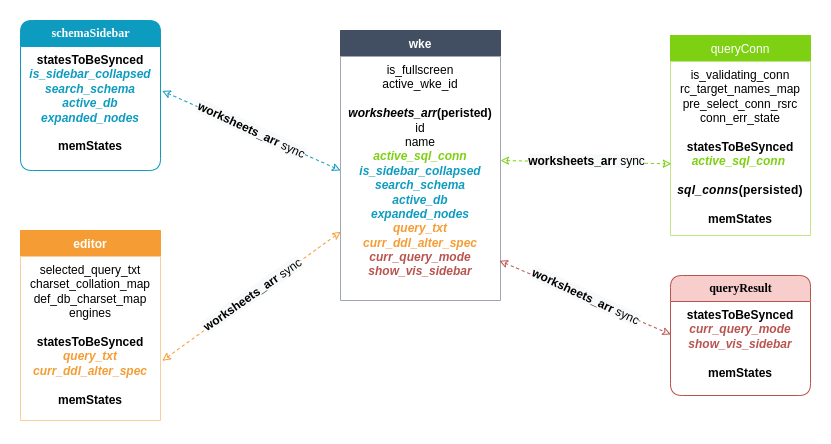

The diagram above was exported from draw.io. Its source (the exported page's mxGraphModel, read from the mxfile embedded in the PNG):
<mxGraphModel dx="2522" dy="1580" grid="1" gridSize="10" guides="1" tooltips="1" connect="1" arrows="1" fold="1" page="1" pageScale="1" pageWidth="1100" pageHeight="850" background="none" math="0" shadow="0">
  <root>
    <mxCell id="0" />
    <mxCell id="1" parent="0" />
    <mxCell id="2" value="&lt;span style=&quot;font-weight: 700&quot;&gt;queryResult&lt;/span&gt;" style="swimlane;html=1;fontStyle=0;childLayout=stackLayout;horizontal=1;startSize=26;fillColor=#f8cecc;horizontalStack=0;resizeParent=1;resizeLast=0;collapsible=1;marginBottom=0;swimlaneFillColor=#ffffff;align=center;rounded=1;shadow=0;comic=0;labelBackgroundColor=none;strokeWidth=1;fontFamily=Verdana;fontSize=12;strokeColor=#b85450;" vertex="1" parent="1">
      <mxGeometry x="-380" y="-315" width="140" height="120" as="geometry">
        <mxRectangle x="-500" y="200" width="60" height="26" as="alternateBounds" />
      </mxGeometry>
    </mxCell>
    <mxCell id="3" value="&lt;b&gt;statesToBeSynced&lt;/b&gt;&lt;br&gt;&lt;b style=&quot;color: rgb(184, 84, 80);&quot;&gt;&lt;i&gt;curr_query_mode&lt;/i&gt;&lt;br&gt;&lt;i&gt;show_vis_sidebar&lt;/i&gt;&lt;/b&gt;&lt;br&gt;&lt;br&gt;&lt;b&gt;memStates&lt;/b&gt;" style="text;html=1;strokeColor=none;fillColor=none;spacingLeft=4;spacingRight=4;whiteSpace=wrap;overflow=hidden;rotatable=0;points=[[0,0.5],[1,0.5]];portConstraint=eastwest;align=center;" vertex="1" parent="2">
      <mxGeometry y="26" width="140" height="94" as="geometry" />
    </mxCell>
    <mxCell id="4" value="editor" style="swimlane;fontStyle=1;childLayout=stackLayout;horizontal=1;startSize=26;horizontalStack=0;resizeParent=1;resizeParentMax=0;resizeLast=0;collapsible=1;marginBottom=0;fillColor=#F59D34;fontColor=#FFFFFF;strokeColor=#F59D34;" vertex="1" parent="1">
      <mxGeometry x="-1030" y="-360" width="140" height="190" as="geometry" />
    </mxCell>
    <mxCell id="5" value="selected_query_txt&lt;br&gt;charset_collation_map&lt;br&gt;def_db_charset_map&lt;br&gt;engines&lt;br&gt;&lt;br&gt;&lt;b&gt;statesToBeSynced&lt;/b&gt;&lt;br&gt;&lt;font color=&quot;#f59d34&quot;&gt;&lt;b&gt;&lt;i&gt;query_txt&lt;/i&gt;&lt;/b&gt;&lt;/font&gt;&lt;br&gt;&lt;font color=&quot;#f59d34&quot;&gt;&lt;b&gt;&lt;i&gt;curr_ddl_alter_spec&lt;/i&gt;&lt;br&gt;&lt;/b&gt;&lt;/font&gt;&lt;br&gt;&lt;b&gt;memStates&lt;/b&gt;" style="text;html=1;strokeColor=none;fillColor=default;spacingLeft=4;spacingRight=4;whiteSpace=wrap;overflow=hidden;rotatable=0;points=[[0,0.5],[1,0.5]];portConstraint=eastwest;align=center;" vertex="1" parent="4">
      <mxGeometry y="26" width="140" height="164" as="geometry" />
    </mxCell>
    <mxCell id="6" value="&lt;font color=&quot;#ffffff&quot;&gt;&lt;b&gt;schemaSidebar&lt;/b&gt;&lt;/font&gt;" style="swimlane;html=1;fontStyle=0;childLayout=stackLayout;horizontal=1;startSize=26;fillColor=#0E9BC0;horizontalStack=0;resizeParent=1;resizeLast=0;collapsible=1;marginBottom=0;swimlaneFillColor=#ffffff;align=center;rounded=1;shadow=0;comic=0;labelBackgroundColor=none;strokeWidth=1;fontFamily=Verdana;fontSize=12;strokeColor=#0E9BC0;" vertex="1" parent="1">
      <mxGeometry x="-1030" y="-570" width="140" height="150" as="geometry" />
    </mxCell>
    <mxCell id="7" value="&lt;b&gt;statesToBeSynced&lt;/b&gt;&lt;br&gt;&lt;b&gt;&lt;font color=&quot;#0e9bc0&quot;&gt;&lt;i&gt;is_sidebar_collapsed&lt;br&gt;search_schema&lt;/i&gt;&lt;br&gt;&lt;i&gt;active_db&lt;/i&gt;&lt;br&gt;&lt;i&gt;expanded_nodes&lt;/i&gt;&lt;/font&gt;&lt;/b&gt;&lt;br&gt;&lt;br&gt;&lt;b&gt;memStates&lt;/b&gt;" style="text;html=1;strokeColor=none;fillColor=none;spacingLeft=4;spacingRight=4;whiteSpace=wrap;overflow=hidden;rotatable=0;points=[[0,0.5],[1,0.5]];portConstraint=eastwest;align=center;" vertex="1" parent="6">
      <mxGeometry y="26" width="140" height="124" as="geometry" />
    </mxCell>
    <mxCell id="8" value="wke" style="swimlane;fontStyle=1;childLayout=stackLayout;horizontal=1;startSize=26;horizontalStack=0;resizeParent=1;resizeParentMax=0;resizeLast=0;collapsible=1;marginBottom=0;fillColor=#424F62;fontColor=#FFFFFF;strokeColor=#424F62;" vertex="1" parent="1">
      <mxGeometry x="-710" y="-560" width="160" height="270" as="geometry" />
    </mxCell>
    <mxCell id="9" value="is_fullscreen&lt;br&gt;active_wke_id&lt;br&gt;&lt;br&gt;&lt;i&gt;&lt;b&gt;worksheets_arr&lt;/b&gt;&lt;/i&gt;&lt;b&gt;(peristed)&lt;/b&gt;&lt;br&gt;id&lt;br&gt;name&lt;br&gt;&lt;i&gt;&lt;font color=&quot;#7dd012&quot;&gt;&lt;b&gt;active_sql_conn&lt;/b&gt;&lt;/font&gt;&lt;/i&gt;&lt;i&gt;&lt;br&gt;&lt;/i&gt;&lt;b&gt;&lt;font color=&quot;#0e9bc0&quot;&gt;&lt;i&gt;is_sidebar_collapsed&lt;br&gt;search_schema&lt;/i&gt;&lt;br&gt;&lt;i&gt;active_db&lt;/i&gt;&lt;br&gt;&lt;i&gt;expanded_nodes&lt;/i&gt;&lt;/font&gt;&lt;/b&gt;&lt;i&gt;&lt;br&gt;&lt;/i&gt;&lt;font color=&quot;#f59d34&quot;&gt;&lt;b&gt;&lt;i&gt;query_txt&lt;/i&gt;&lt;/b&gt;&lt;/font&gt;&lt;br&gt;&lt;font color=&quot;#f59d34&quot;&gt;&lt;b&gt;&lt;i&gt;curr_ddl_alter_spec&lt;/i&gt;&lt;/b&gt;&lt;/font&gt;&lt;i&gt;&lt;br&gt;&lt;/i&gt;&lt;b style=&quot;color: rgb(184, 84, 80);&quot;&gt;&lt;i&gt;curr_query_mode&lt;/i&gt;&lt;br&gt;&lt;i&gt;show_vis_sidebar&lt;/i&gt;&lt;/b&gt;&lt;i&gt;&lt;br&gt;&lt;/i&gt;" style="text;html=1;strokeColor=none;fillColor=default;spacingLeft=4;spacingRight=4;whiteSpace=wrap;overflow=hidden;rotatable=0;points=[[0,0.5],[1,0.5]];portConstraint=eastwest;align=center;" vertex="1" parent="8">
      <mxGeometry y="26" width="160" height="244" as="geometry" />
    </mxCell>
    <mxCell id="10" value="queryConn" style="swimlane;fontStyle=0;childLayout=stackLayout;horizontal=1;startSize=26;fillColor=#7dd012;horizontalStack=0;resizeParent=1;resizeParentMax=0;resizeLast=0;collapsible=1;marginBottom=0;strokeColor=#7DD012;fontColor=#FFFFFF;" vertex="1" parent="1">
      <mxGeometry x="-380" y="-555" width="140" height="200" as="geometry" />
    </mxCell>
    <mxCell id="11" value="is_validating_conn&lt;br&gt;rc_target_names_map&lt;br&gt;pre_select_conn_rsrc&lt;br&gt;conn_err_state&lt;br&gt;&lt;br&gt;&lt;b&gt;statesToBeSynced&lt;/b&gt;&lt;br&gt;&lt;i&gt;&lt;font color=&quot;#7dd012&quot;&gt;&lt;b&gt;active_sql_conn&lt;/b&gt;&lt;/font&gt;&lt;/i&gt;&amp;nbsp;&lt;br&gt;&lt;b&gt;&lt;font color=&quot;rgba(0, 0, 0, 0.870588235294118)&quot;&gt;&lt;span style=&quot;letter-spacing: 0.25px ; background-color: rgb(255 , 255 , 255)&quot;&gt;&lt;br&gt;&lt;/span&gt;&lt;/font&gt;&lt;/b&gt;&lt;span style=&quot;letter-spacing: 0.25px&quot;&gt;&lt;b&gt;&lt;i&gt;sql_conns&lt;/i&gt;(persisted)&lt;/b&gt;&lt;br&gt;&lt;/span&gt;&lt;b&gt;&lt;br&gt;memStates&lt;br&gt;&lt;/b&gt;" style="text;html=1;strokeColor=none;fillColor=default;spacingLeft=4;spacingRight=4;whiteSpace=wrap;overflow=hidden;rotatable=0;points=[[0,0.5],[1,0.5]];portConstraint=eastwest;align=center;" vertex="1" parent="10">
      <mxGeometry y="26" width="140" height="174" as="geometry" />
    </mxCell>
    <mxCell id="12" value="" style="endArrow=classic;html=1;rounded=0;dashed=1;strokeColor=#0E9BC0;startArrow=classic;startFill=0;endFill=0;entryX=0;entryY=0.467;entryDx=0;entryDy=0;entryPerimeter=0;exitX=1.012;exitY=0.358;exitDx=0;exitDy=0;exitPerimeter=0;" edge="1" source="7" target="9" parent="1">
      <mxGeometry relative="1" as="geometry">
        <mxPoint x="-870" y="-409" as="sourcePoint" />
        <mxPoint x="-698.5599999999997" y="-407.60599999999977" as="targetPoint" />
      </mxGeometry>
    </mxCell>
    <mxCell id="13" value="&lt;b style=&quot;font-size: 12px ; background-color: rgb(248 , 249 , 250)&quot;&gt;worksheets_arr&lt;/b&gt;&lt;span style=&quot;font-size: 12px ; background-color: rgb(248 , 249 , 250)&quot;&gt;&amp;nbsp;sync&lt;/span&gt;" style="edgeLabel;resizable=0;html=1;align=center;verticalAlign=middle;rotation=25;" connectable="0" vertex="1" parent="12">
      <mxGeometry relative="1" as="geometry">
        <mxPoint y="-1" as="offset" />
      </mxGeometry>
    </mxCell>
    <mxCell id="14" value="" style="endArrow=classic;html=1;rounded=0;dashed=1;strokeColor=#F59D34;startArrow=classic;startFill=0;endFill=0;exitX=1.013;exitY=0.636;exitDx=0;exitDy=0;exitPerimeter=0;entryX=0.002;entryY=0.718;entryDx=0;entryDy=0;entryPerimeter=0;" edge="1" source="5" target="9" parent="1">
      <mxGeometry relative="1" as="geometry">
        <mxPoint x="-800" y="-249.99800000000005" as="sourcePoint" />
        <mxPoint x="-720" y="-390" as="targetPoint" />
      </mxGeometry>
    </mxCell>
    <mxCell id="15" value="&lt;b style=&quot;font-size: 12px ; background-color: rgb(248 , 249 , 250)&quot;&gt;worksheets_arr&lt;/b&gt;&lt;span style=&quot;font-size: 12px ; background-color: rgb(248 , 249 , 250)&quot;&gt;&amp;nbsp;sync&lt;/span&gt;" style="edgeLabel;resizable=0;html=1;align=center;verticalAlign=middle;rotation=-35;" connectable="0" vertex="1" parent="14">
      <mxGeometry relative="1" as="geometry">
        <mxPoint y="-1" as="offset" />
      </mxGeometry>
    </mxCell>
    <mxCell id="16" value="" style="endArrow=classic;html=1;rounded=0;dashed=1;strokeColor=#B85450;startArrow=classic;startFill=0;endFill=0;entryX=0.002;entryY=0.35;entryDx=0;entryDy=0;entryPerimeter=0;exitX=0.993;exitY=0.837;exitDx=0;exitDy=0;exitPerimeter=0;" edge="1" source="9" target="3" parent="1">
      <mxGeometry relative="1" as="geometry">
        <mxPoint x="-509.99999999999994" y="-314.99800000000005" as="sourcePoint" />
        <mxPoint x="-331.68" y="-245.442" as="targetPoint" />
      </mxGeometry>
    </mxCell>
    <mxCell id="17" value="&lt;b style=&quot;font-size: 12px ; background-color: rgb(248 , 249 , 250)&quot;&gt;worksheets_arr&lt;/b&gt;&lt;span style=&quot;font-size: 12px ; background-color: rgb(248 , 249 , 250)&quot;&gt;&amp;nbsp;sync&lt;/span&gt;" style="edgeLabel;resizable=0;html=1;align=center;verticalAlign=middle;rotation=25;" connectable="0" vertex="1" parent="16">
      <mxGeometry relative="1" as="geometry">
        <mxPoint y="-1" as="offset" />
      </mxGeometry>
    </mxCell>
    <mxCell id="18" value="" style="endArrow=classic;html=1;rounded=0;dashed=1;strokeColor=#7DD012;startArrow=classic;startFill=0;endFill=0;entryX=0.006;entryY=0.588;entryDx=0;entryDy=0;entryPerimeter=0;" edge="1" target="11" parent="1">
      <mxGeometry relative="1" as="geometry">
        <mxPoint x="-549.9999999999998" y="-430" as="sourcePoint" />
        <mxPoint x="-369.7199999999998" y="-306.33000000000004" as="targetPoint" />
      </mxGeometry>
    </mxCell>
    <mxCell id="19" value="&lt;b style=&quot;font-size: 12px ; background-color: rgb(248 , 249 , 250)&quot;&gt;worksheets_arr&lt;/b&gt;&lt;span style=&quot;font-size: 12px ; background-color: rgb(248 , 249 , 250)&quot;&gt;&amp;nbsp;sync&lt;/span&gt;" style="edgeLabel;resizable=0;html=1;align=center;verticalAlign=middle;rotation=0;" connectable="0" vertex="1" parent="18">
      <mxGeometry relative="1" as="geometry">
        <mxPoint y="-1" as="offset" />
      </mxGeometry>
    </mxCell>
  </root>
</mxGraphModel>